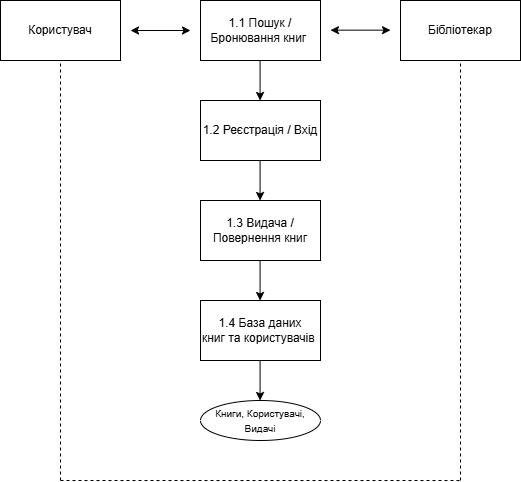

The diagram above was exported from draw.io. Its source (the exported page's mxGraphModel, read from the mxfile embedded in the PNG):
<mxGraphModel dx="1711" dy="703" grid="1" gridSize="10" guides="1" tooltips="1" connect="1" arrows="1" fold="1" page="1" pageScale="1" pageWidth="827" pageHeight="1169" math="0" shadow="0">
  <root>
    <mxCell id="0" />
    <mxCell id="1" parent="0" />
    <mxCell id="bkz-MN2TgLvxYK0-rmT9-1" value="&amp;nbsp;Користувач&amp;nbsp;" style="rounded=0;whiteSpace=wrap;html=1;" parent="1" vertex="1">
      <mxGeometry x="120" y="120" width="120" height="60" as="geometry" />
    </mxCell>
    <mxCell id="F0LoGhweYa-H1-Iv7k7d-2" value="1.1 Пошук / Бронювання книг&amp;nbsp;" style="rounded=0;whiteSpace=wrap;html=1;" parent="1" vertex="1">
      <mxGeometry x="320" y="120" width="120" height="60" as="geometry" />
    </mxCell>
    <mxCell id="F0LoGhweYa-H1-Iv7k7d-3" value="Бібліотекар" style="rounded=0;whiteSpace=wrap;html=1;" parent="1" vertex="1">
      <mxGeometry x="520" y="120" width="120" height="60" as="geometry" />
    </mxCell>
    <mxCell id="F0LoGhweYa-H1-Iv7k7d-4" value="" style="endArrow=classic;startArrow=classic;html=1;rounded=0;" parent="1" edge="1">
      <mxGeometry width="50" height="50" relative="1" as="geometry">
        <mxPoint x="250" y="150" as="sourcePoint" />
        <mxPoint x="310" y="150" as="targetPoint" />
      </mxGeometry>
    </mxCell>
    <mxCell id="F0LoGhweYa-H1-Iv7k7d-5" value="" style="endArrow=classic;startArrow=classic;html=1;rounded=0;" parent="1" edge="1">
      <mxGeometry width="50" height="50" relative="1" as="geometry">
        <mxPoint x="450" y="149.66" as="sourcePoint" />
        <mxPoint x="510" y="149.66" as="targetPoint" />
      </mxGeometry>
    </mxCell>
    <mxCell id="F0LoGhweYa-H1-Iv7k7d-6" value="" style="endArrow=classic;html=1;rounded=0;" parent="1" edge="1">
      <mxGeometry width="50" height="50" relative="1" as="geometry">
        <mxPoint x="379.58" y="180" as="sourcePoint" />
        <mxPoint x="379.58" y="220" as="targetPoint" />
      </mxGeometry>
    </mxCell>
    <mxCell id="F0LoGhweYa-H1-Iv7k7d-7" value="" style="endArrow=classic;html=1;rounded=0;" parent="1" edge="1">
      <mxGeometry width="50" height="50" relative="1" as="geometry">
        <mxPoint x="379.58" y="280" as="sourcePoint" />
        <mxPoint x="379.58" y="320" as="targetPoint" />
      </mxGeometry>
    </mxCell>
    <mxCell id="F0LoGhweYa-H1-Iv7k7d-8" value="1.2 Реєстрація / Вхід" style="rounded=0;whiteSpace=wrap;html=1;" parent="1" vertex="1">
      <mxGeometry x="320" y="220" width="120" height="60" as="geometry" />
    </mxCell>
    <mxCell id="F0LoGhweYa-H1-Iv7k7d-9" value="" style="endArrow=classic;html=1;rounded=0;" parent="1" edge="1">
      <mxGeometry width="50" height="50" relative="1" as="geometry">
        <mxPoint x="379.58" y="380" as="sourcePoint" />
        <mxPoint x="379.58" y="420" as="targetPoint" />
      </mxGeometry>
    </mxCell>
    <mxCell id="F0LoGhweYa-H1-Iv7k7d-10" value="1.3 Видача / Повернення книг" style="rounded=0;whiteSpace=wrap;html=1;" parent="1" vertex="1">
      <mxGeometry x="320" y="320" width="120" height="60" as="geometry" />
    </mxCell>
    <mxCell id="F0LoGhweYa-H1-Iv7k7d-11" value="" style="endArrow=classic;html=1;rounded=0;" parent="1" edge="1">
      <mxGeometry width="50" height="50" relative="1" as="geometry">
        <mxPoint x="379.58" y="480" as="sourcePoint" />
        <mxPoint x="379.58" y="520" as="targetPoint" />
      </mxGeometry>
    </mxCell>
    <mxCell id="F0LoGhweYa-H1-Iv7k7d-12" value="1.4 База даних книг&amp;nbsp;та користувачів&amp;nbsp;" style="rounded=0;whiteSpace=wrap;html=1;" parent="1" vertex="1">
      <mxGeometry x="320" y="420" width="120" height="60" as="geometry" />
    </mxCell>
    <mxCell id="F0LoGhweYa-H1-Iv7k7d-13" value="&lt;font style=&quot;font-size: 10px;&quot;&gt;Книги, Користувачі, Видачі&lt;/font&gt;" style="ellipse;whiteSpace=wrap;html=1;" parent="1" vertex="1">
      <mxGeometry x="320" y="520" width="120" height="40" as="geometry" />
    </mxCell>
    <mxCell id="F0LoGhweYa-H1-Iv7k7d-17" value="" style="endArrow=none;dashed=1;html=1;rounded=0;" parent="1" edge="1">
      <mxGeometry width="50" height="50" relative="1" as="geometry">
        <mxPoint x="580" y="600" as="sourcePoint" />
        <mxPoint x="580" y="180" as="targetPoint" />
      </mxGeometry>
    </mxCell>
    <mxCell id="F0LoGhweYa-H1-Iv7k7d-18" value="" style="endArrow=none;dashed=1;html=1;rounded=0;" parent="1" edge="1">
      <mxGeometry width="50" height="50" relative="1" as="geometry">
        <mxPoint x="180" y="600" as="sourcePoint" />
        <mxPoint x="180" y="180" as="targetPoint" />
      </mxGeometry>
    </mxCell>
    <mxCell id="F0LoGhweYa-H1-Iv7k7d-19" value="" style="endArrow=none;dashed=1;html=1;rounded=0;" parent="1" edge="1">
      <mxGeometry width="50" height="50" relative="1" as="geometry">
        <mxPoint x="180" y="600" as="sourcePoint" />
        <mxPoint x="580" y="600" as="targetPoint" />
      </mxGeometry>
    </mxCell>
  </root>
</mxGraphModel>